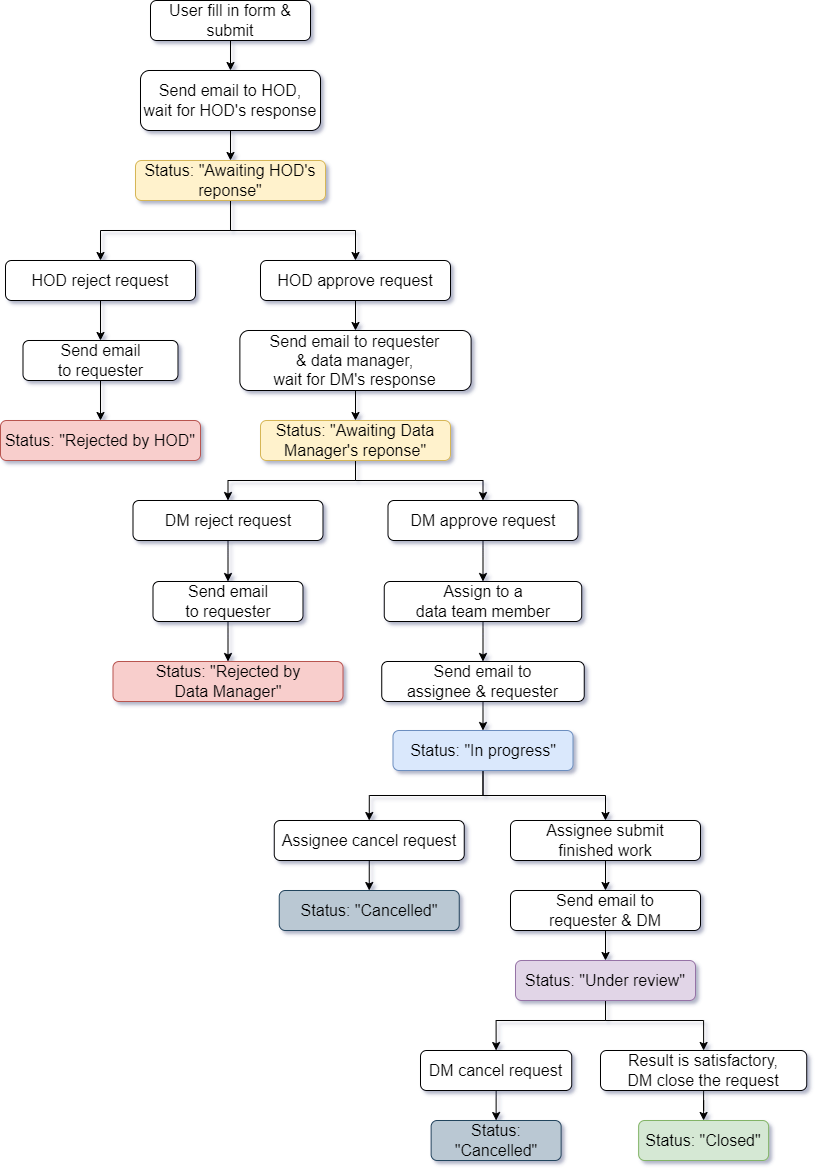

The diagram above was exported from draw.io. Its source (the exported page's mxGraphModel, read from the mxfile embedded in the PNG):
<mxGraphModel dx="1499" dy="662" grid="1" gridSize="10" guides="1" tooltips="1" connect="1" arrows="1" fold="1" page="1" pageScale="1" pageWidth="827" pageHeight="1169" math="0" shadow="0">
  <root>
    <mxCell id="WIyWlLk6GJQsqaUBKTNV-0" />
    <mxCell id="WIyWlLk6GJQsqaUBKTNV-1" parent="WIyWlLk6GJQsqaUBKTNV-0" />
    <mxCell id="RAKg9fGRsvcahq5CASHs-4" style="edgeStyle=orthogonalEdgeStyle;rounded=0;orthogonalLoop=1;jettySize=auto;html=1;exitX=0.5;exitY=1;exitDx=0;exitDy=0;entryX=0.5;entryY=0;entryDx=0;entryDy=0;fontSize=16;" parent="WIyWlLk6GJQsqaUBKTNV-1" source="WIyWlLk6GJQsqaUBKTNV-3" target="WIyWlLk6GJQsqaUBKTNV-7" edge="1">
      <mxGeometry relative="1" as="geometry" />
    </mxCell>
    <mxCell id="WIyWlLk6GJQsqaUBKTNV-3" value="User fill in form &amp;amp; submit" style="rounded=1;whiteSpace=wrap;html=1;fontSize=16;glass=0;strokeWidth=1;shadow=0;" parent="WIyWlLk6GJQsqaUBKTNV-1" vertex="1">
      <mxGeometry x="150" width="160" height="40" as="geometry" />
    </mxCell>
    <mxCell id="KyUSI2jymSEZfJQLeC_s-6" style="edgeStyle=orthogonalEdgeStyle;rounded=0;orthogonalLoop=1;jettySize=auto;html=1;exitX=0.5;exitY=1;exitDx=0;exitDy=0;entryX=0.5;entryY=0;entryDx=0;entryDy=0;fontSize=16;" parent="WIyWlLk6GJQsqaUBKTNV-1" source="WIyWlLk6GJQsqaUBKTNV-7" target="KyUSI2jymSEZfJQLeC_s-1" edge="1">
      <mxGeometry relative="1" as="geometry" />
    </mxCell>
    <mxCell id="WIyWlLk6GJQsqaUBKTNV-7" value="Send email to HOD,&lt;br style=&quot;font-size: 16px;&quot;&gt;wait for HOD's response" style="rounded=1;whiteSpace=wrap;html=1;fontSize=16;glass=0;strokeWidth=1;shadow=0;" parent="WIyWlLk6GJQsqaUBKTNV-1" vertex="1">
      <mxGeometry x="140" y="70" width="180" height="60" as="geometry" />
    </mxCell>
    <mxCell id="RAKg9fGRsvcahq5CASHs-5" style="edgeStyle=orthogonalEdgeStyle;rounded=0;orthogonalLoop=1;jettySize=auto;html=1;exitX=0.5;exitY=1;exitDx=0;exitDy=0;entryX=0.5;entryY=0;entryDx=0;entryDy=0;fontSize=16;" parent="WIyWlLk6GJQsqaUBKTNV-1" source="D2x5qeVmpadJI0Srk2eJ-6" target="WIyWlLk6GJQsqaUBKTNV-12" edge="1">
      <mxGeometry relative="1" as="geometry">
        <mxPoint x="-315" y="410" as="sourcePoint" />
      </mxGeometry>
    </mxCell>
    <mxCell id="FfRLtF8RKe-cJRcb_7zc-9" style="edgeStyle=orthogonalEdgeStyle;rounded=0;orthogonalLoop=1;jettySize=auto;html=1;exitX=0.5;exitY=1;exitDx=0;exitDy=0;entryX=0.5;entryY=0;entryDx=0;entryDy=0;fontSize=16;" parent="WIyWlLk6GJQsqaUBKTNV-1" source="D2x5qeVmpadJI0Srk2eJ-7" target="FfRLtF8RKe-cJRcb_7zc-11" edge="1">
      <mxGeometry relative="1" as="geometry">
        <mxPoint x="228.745" y="360" as="targetPoint" />
        <mxPoint x="230" y="320" as="sourcePoint" />
      </mxGeometry>
    </mxCell>
    <mxCell id="RAKg9fGRsvcahq5CASHs-1" style="edgeStyle=orthogonalEdgeStyle;rounded=0;orthogonalLoop=1;jettySize=auto;html=1;exitX=0.5;exitY=1;exitDx=0;exitDy=0;fontSize=16;" parent="WIyWlLk6GJQsqaUBKTNV-1" source="WIyWlLk6GJQsqaUBKTNV-12" target="RAKg9fGRsvcahq5CASHs-0" edge="1">
      <mxGeometry relative="1" as="geometry" />
    </mxCell>
    <mxCell id="WIyWlLk6GJQsqaUBKTNV-12" value="Send email &lt;br&gt;to requester" style="rounded=1;whiteSpace=wrap;html=1;fontSize=16;glass=0;strokeWidth=1;shadow=0;" parent="WIyWlLk6GJQsqaUBKTNV-1" vertex="1">
      <mxGeometry x="22.5" y="340" width="155" height="40" as="geometry" />
    </mxCell>
    <mxCell id="D2x5qeVmpadJI0Srk2eJ-14" style="edgeStyle=orthogonalEdgeStyle;rounded=0;orthogonalLoop=1;jettySize=auto;html=1;exitX=0.5;exitY=1;exitDx=0;exitDy=0;entryX=0.5;entryY=0;entryDx=0;entryDy=0;fontSize=16;" parent="WIyWlLk6GJQsqaUBKTNV-1" source="OkzuEXC4_DeiYKuiK62e-1" target="BHikIpak88uje4DGyAS2-16" edge="1">
      <mxGeometry relative="1" as="geometry" />
    </mxCell>
    <mxCell id="OkzuEXC4_DeiYKuiK62e-1" value="Assign to a &lt;br&gt;data team member" style="rounded=1;whiteSpace=wrap;html=1;fontSize=16;glass=0;strokeWidth=1;shadow=0;" parent="WIyWlLk6GJQsqaUBKTNV-1" vertex="1">
      <mxGeometry x="383.75" y="581" width="197.5" height="40" as="geometry" />
    </mxCell>
    <mxCell id="RAKg9fGRsvcahq5CASHs-0" value="Status: &quot;Rejected by HOD&quot;" style="rounded=1;whiteSpace=wrap;html=1;fontSize=16;glass=0;strokeWidth=1;shadow=0;fillColor=#f8cecc;strokeColor=#b85450;" parent="WIyWlLk6GJQsqaUBKTNV-1" vertex="1">
      <mxGeometry y="420" width="200" height="40" as="geometry" />
    </mxCell>
    <mxCell id="BHikIpak88uje4DGyAS2-7" style="edgeStyle=orthogonalEdgeStyle;rounded=0;orthogonalLoop=1;jettySize=auto;html=1;exitX=0.5;exitY=1;exitDx=0;exitDy=0;entryX=0.5;entryY=0;entryDx=0;entryDy=0;fontSize=16;" parent="WIyWlLk6GJQsqaUBKTNV-1" source="KyUSI2jymSEZfJQLeC_s-1" target="D2x5qeVmpadJI0Srk2eJ-6" edge="1">
      <mxGeometry relative="1" as="geometry">
        <mxPoint x="230" y="240" as="targetPoint" />
      </mxGeometry>
    </mxCell>
    <mxCell id="D2x5qeVmpadJI0Srk2eJ-8" style="edgeStyle=orthogonalEdgeStyle;rounded=0;orthogonalLoop=1;jettySize=auto;html=1;exitX=0.5;exitY=1;exitDx=0;exitDy=0;entryX=0.5;entryY=0;entryDx=0;entryDy=0;fontSize=16;" parent="WIyWlLk6GJQsqaUBKTNV-1" source="KyUSI2jymSEZfJQLeC_s-1" target="D2x5qeVmpadJI0Srk2eJ-7" edge="1">
      <mxGeometry relative="1" as="geometry" />
    </mxCell>
    <mxCell id="KyUSI2jymSEZfJQLeC_s-1" value="Status: &quot;Awaiting HOD's reponse&quot;" style="rounded=1;whiteSpace=wrap;html=1;fontSize=16;glass=0;strokeWidth=1;shadow=0;fillColor=#fff2cc;strokeColor=#d6b656;" parent="WIyWlLk6GJQsqaUBKTNV-1" vertex="1">
      <mxGeometry x="135" y="160" width="190" height="40" as="geometry" />
    </mxCell>
    <mxCell id="FfRLtF8RKe-cJRcb_7zc-10" style="edgeStyle=orthogonalEdgeStyle;rounded=0;orthogonalLoop=1;jettySize=auto;html=1;exitX=0.5;exitY=1;exitDx=0;exitDy=0;entryX=0.5;entryY=0;entryDx=0;entryDy=0;fontSize=16;" parent="WIyWlLk6GJQsqaUBKTNV-1" source="FfRLtF8RKe-cJRcb_7zc-11" target="FfRLtF8RKe-cJRcb_7zc-8" edge="1">
      <mxGeometry relative="1" as="geometry">
        <mxPoint x="228.745" y="400" as="sourcePoint" />
      </mxGeometry>
    </mxCell>
    <mxCell id="FfRLtF8RKe-cJRcb_7zc-13" style="edgeStyle=orthogonalEdgeStyle;rounded=0;orthogonalLoop=1;jettySize=auto;html=1;exitX=0.5;exitY=1;exitDx=0;exitDy=0;entryX=0.5;entryY=0;entryDx=0;entryDy=0;fontSize=16;" parent="WIyWlLk6GJQsqaUBKTNV-1" source="FfRLtF8RKe-cJRcb_7zc-8" target="D2x5qeVmpadJI0Srk2eJ-9" edge="1">
      <mxGeometry relative="1" as="geometry">
        <mxPoint x="345" y="530" as="targetPoint" />
      </mxGeometry>
    </mxCell>
    <mxCell id="D2x5qeVmpadJI0Srk2eJ-11" style="edgeStyle=orthogonalEdgeStyle;rounded=0;orthogonalLoop=1;jettySize=auto;html=1;exitX=0.5;exitY=1;exitDx=0;exitDy=0;fontSize=16;" parent="WIyWlLk6GJQsqaUBKTNV-1" source="FfRLtF8RKe-cJRcb_7zc-8" target="D2x5qeVmpadJI0Srk2eJ-10" edge="1">
      <mxGeometry relative="1" as="geometry" />
    </mxCell>
    <mxCell id="FfRLtF8RKe-cJRcb_7zc-8" value="Status: &quot;Awaiting Data Manager's reponse&quot;" style="rounded=1;whiteSpace=wrap;html=1;fontSize=16;glass=0;strokeWidth=1;shadow=0;fillColor=#fff2cc;strokeColor=#d6b656;" parent="WIyWlLk6GJQsqaUBKTNV-1" vertex="1">
      <mxGeometry x="260" y="420" width="190" height="40" as="geometry" />
    </mxCell>
    <mxCell id="FfRLtF8RKe-cJRcb_7zc-11" value="Send email to requester &lt;br&gt;&amp;amp; data manager,&lt;br style=&quot;font-size: 16px;&quot;&gt;wait for DM's response" style="rounded=1;whiteSpace=wrap;html=1;fontSize=16;glass=0;strokeWidth=1;shadow=0;" parent="WIyWlLk6GJQsqaUBKTNV-1" vertex="1">
      <mxGeometry x="239.38" y="330" width="231.25" height="60" as="geometry" />
    </mxCell>
    <mxCell id="FfRLtF8RKe-cJRcb_7zc-14" style="edgeStyle=orthogonalEdgeStyle;rounded=0;orthogonalLoop=1;jettySize=auto;html=1;exitX=0.5;exitY=1;exitDx=0;exitDy=0;entryX=0.5;entryY=0;entryDx=0;entryDy=0;fontSize=16;" parent="WIyWlLk6GJQsqaUBKTNV-1" source="D2x5qeVmpadJI0Srk2eJ-9" target="FfRLtF8RKe-cJRcb_7zc-18" edge="1">
      <mxGeometry relative="1" as="geometry">
        <mxPoint x="-280" y="610" as="sourcePoint" />
      </mxGeometry>
    </mxCell>
    <mxCell id="FfRLtF8RKe-cJRcb_7zc-28" style="edgeStyle=orthogonalEdgeStyle;rounded=0;orthogonalLoop=1;jettySize=auto;html=1;exitX=0.5;exitY=1;exitDx=0;exitDy=0;entryX=0.5;entryY=0;entryDx=0;entryDy=0;fontSize=16;" parent="WIyWlLk6GJQsqaUBKTNV-1" source="D2x5qeVmpadJI0Srk2eJ-10" target="OkzuEXC4_DeiYKuiK62e-1" edge="1">
      <mxGeometry relative="1" as="geometry">
        <mxPoint x="345" y="610" as="sourcePoint" />
      </mxGeometry>
    </mxCell>
    <mxCell id="FfRLtF8RKe-cJRcb_7zc-17" style="edgeStyle=orthogonalEdgeStyle;rounded=0;orthogonalLoop=1;jettySize=auto;html=1;exitX=0.5;exitY=1;exitDx=0;exitDy=0;fontSize=16;" parent="WIyWlLk6GJQsqaUBKTNV-1" source="FfRLtF8RKe-cJRcb_7zc-18" target="FfRLtF8RKe-cJRcb_7zc-19" edge="1">
      <mxGeometry relative="1" as="geometry" />
    </mxCell>
    <mxCell id="FfRLtF8RKe-cJRcb_7zc-18" value="Send email &lt;br&gt;to requester" style="rounded=1;whiteSpace=wrap;html=1;fontSize=16;glass=0;strokeWidth=1;shadow=0;" parent="WIyWlLk6GJQsqaUBKTNV-1" vertex="1">
      <mxGeometry x="152.5" y="581" width="150" height="40" as="geometry" />
    </mxCell>
    <mxCell id="FfRLtF8RKe-cJRcb_7zc-19" value="Status: &quot;Rejected by &lt;br&gt;Data Manager&quot;" style="rounded=1;whiteSpace=wrap;html=1;fontSize=16;glass=0;strokeWidth=1;shadow=0;fillColor=#f8cecc;strokeColor=#b85450;" parent="WIyWlLk6GJQsqaUBKTNV-1" vertex="1">
      <mxGeometry x="112.5" y="661" width="230" height="40" as="geometry" />
    </mxCell>
    <mxCell id="D2x5qeVmpadJI0Srk2eJ-16" style="edgeStyle=orthogonalEdgeStyle;rounded=0;orthogonalLoop=1;jettySize=auto;html=1;exitX=0.5;exitY=1;exitDx=0;exitDy=0;entryX=0.5;entryY=0;entryDx=0;entryDy=0;fontSize=16;" parent="WIyWlLk6GJQsqaUBKTNV-1" source="FfRLtF8RKe-cJRcb_7zc-26" target="D2x5qeVmpadJI0Srk2eJ-17" edge="1">
      <mxGeometry relative="1" as="geometry">
        <mxPoint x="330" y="829.9999999999998" as="targetPoint" />
      </mxGeometry>
    </mxCell>
    <mxCell id="D2x5qeVmpadJI0Srk2eJ-23" style="edgeStyle=orthogonalEdgeStyle;rounded=0;orthogonalLoop=1;jettySize=auto;html=1;exitX=0.5;exitY=1;exitDx=0;exitDy=0;entryX=0.5;entryY=0;entryDx=0;entryDy=0;fontSize=16;" parent="WIyWlLk6GJQsqaUBKTNV-1" source="FfRLtF8RKe-cJRcb_7zc-26" target="D2x5qeVmpadJI0Srk2eJ-22" edge="1">
      <mxGeometry relative="1" as="geometry" />
    </mxCell>
    <mxCell id="FfRLtF8RKe-cJRcb_7zc-26" value="Status: &quot;In progress&quot;" style="rounded=1;whiteSpace=wrap;html=1;fontSize=16;glass=0;strokeWidth=1;shadow=0;fillColor=#dae8fc;strokeColor=#6c8ebf;" parent="WIyWlLk6GJQsqaUBKTNV-1" vertex="1">
      <mxGeometry x="392.5" y="730" width="180" height="40" as="geometry" />
    </mxCell>
    <mxCell id="D2x5qeVmpadJI0Srk2eJ-15" style="edgeStyle=orthogonalEdgeStyle;rounded=0;orthogonalLoop=1;jettySize=auto;html=1;exitX=0.5;exitY=1;exitDx=0;exitDy=0;entryX=0.5;entryY=0;entryDx=0;entryDy=0;fontSize=16;" parent="WIyWlLk6GJQsqaUBKTNV-1" source="BHikIpak88uje4DGyAS2-16" target="FfRLtF8RKe-cJRcb_7zc-26" edge="1">
      <mxGeometry relative="1" as="geometry" />
    </mxCell>
    <mxCell id="BHikIpak88uje4DGyAS2-16" value="Send email to &lt;br&gt;assignee &amp;amp; requester" style="rounded=1;whiteSpace=wrap;html=1;fontSize=16;glass=0;strokeWidth=1;shadow=0;" parent="WIyWlLk6GJQsqaUBKTNV-1" vertex="1">
      <mxGeometry x="381.25" y="661" width="202.5" height="40" as="geometry" />
    </mxCell>
    <mxCell id="ULDjSE4Cxck4uGgPUlA--1" style="edgeStyle=orthogonalEdgeStyle;rounded=0;orthogonalLoop=1;jettySize=auto;html=1;exitX=0.5;exitY=1;exitDx=0;exitDy=0;entryX=0.5;entryY=0;entryDx=0;entryDy=0;" parent="WIyWlLk6GJQsqaUBKTNV-1" source="D2x5qeVmpadJI0Srk2eJ-1" target="D2x5qeVmpadJI0Srk2eJ-4" edge="1">
      <mxGeometry relative="1" as="geometry">
        <Array as="points">
          <mxPoint x="605" y="1020" />
          <mxPoint x="496" y="1020" />
        </Array>
      </mxGeometry>
    </mxCell>
    <mxCell id="ULDjSE4Cxck4uGgPUlA--2" style="edgeStyle=orthogonalEdgeStyle;rounded=0;orthogonalLoop=1;jettySize=auto;html=1;exitX=0.5;exitY=1;exitDx=0;exitDy=0;entryX=0.5;entryY=0;entryDx=0;entryDy=0;" parent="WIyWlLk6GJQsqaUBKTNV-1" source="D2x5qeVmpadJI0Srk2eJ-1" target="D2x5qeVmpadJI0Srk2eJ-27" edge="1">
      <mxGeometry relative="1" as="geometry">
        <Array as="points">
          <mxPoint x="605" y="1020" />
          <mxPoint x="703" y="1020" />
        </Array>
      </mxGeometry>
    </mxCell>
    <mxCell id="D2x5qeVmpadJI0Srk2eJ-1" value="Status: &quot;Under review&quot;" style="rounded=1;whiteSpace=wrap;html=1;fontSize=16;glass=0;strokeWidth=1;shadow=0;fillColor=#e1d5e7;strokeColor=#9673a6;" parent="WIyWlLk6GJQsqaUBKTNV-1" vertex="1">
      <mxGeometry x="515" y="960" width="180" height="40" as="geometry" />
    </mxCell>
    <mxCell id="D2x5qeVmpadJI0Srk2eJ-3" value="Status: &quot;Closed&quot;" style="rounded=1;whiteSpace=wrap;html=1;fontSize=16;glass=0;strokeWidth=1;shadow=0;fillColor=#d5e8d4;strokeColor=#82b366;" parent="WIyWlLk6GJQsqaUBKTNV-1" vertex="1">
      <mxGeometry x="638.13" y="1120" width="130" height="40" as="geometry" />
    </mxCell>
    <mxCell id="D2x5qeVmpadJI0Srk2eJ-34" style="edgeStyle=orthogonalEdgeStyle;rounded=0;orthogonalLoop=1;jettySize=auto;html=1;exitX=0.5;exitY=1;exitDx=0;exitDy=0;entryX=0.5;entryY=0;entryDx=0;entryDy=0;fontSize=16;" parent="WIyWlLk6GJQsqaUBKTNV-1" source="D2x5qeVmpadJI0Srk2eJ-4" target="D2x5qeVmpadJI0Srk2eJ-33" edge="1">
      <mxGeometry relative="1" as="geometry" />
    </mxCell>
    <mxCell id="D2x5qeVmpadJI0Srk2eJ-4" value="DM cancel request" style="rounded=1;whiteSpace=wrap;html=1;fontSize=16;glass=0;strokeWidth=1;shadow=0;" parent="WIyWlLk6GJQsqaUBKTNV-1" vertex="1">
      <mxGeometry x="420" y="1050" width="151.25" height="40" as="geometry" />
    </mxCell>
    <mxCell id="D2x5qeVmpadJI0Srk2eJ-6" value="HOD reject request" style="rounded=1;whiteSpace=wrap;html=1;fontSize=16;glass=0;strokeWidth=1;shadow=0;" parent="WIyWlLk6GJQsqaUBKTNV-1" vertex="1">
      <mxGeometry x="5" y="260" width="190" height="40" as="geometry" />
    </mxCell>
    <mxCell id="D2x5qeVmpadJI0Srk2eJ-7" value="HOD approve request" style="rounded=1;whiteSpace=wrap;html=1;fontSize=16;glass=0;strokeWidth=1;shadow=0;" parent="WIyWlLk6GJQsqaUBKTNV-1" vertex="1">
      <mxGeometry x="260" y="260" width="190" height="40" as="geometry" />
    </mxCell>
    <mxCell id="D2x5qeVmpadJI0Srk2eJ-9" value="DM reject request" style="rounded=1;whiteSpace=wrap;html=1;fontSize=16;glass=0;strokeWidth=1;shadow=0;" parent="WIyWlLk6GJQsqaUBKTNV-1" vertex="1">
      <mxGeometry x="132.5" y="500" width="190" height="40" as="geometry" />
    </mxCell>
    <mxCell id="D2x5qeVmpadJI0Srk2eJ-10" value="DM approve request" style="rounded=1;whiteSpace=wrap;html=1;fontSize=16;glass=0;strokeWidth=1;shadow=0;" parent="WIyWlLk6GJQsqaUBKTNV-1" vertex="1">
      <mxGeometry x="387.5" y="500" width="190" height="40" as="geometry" />
    </mxCell>
    <mxCell id="D2x5qeVmpadJI0Srk2eJ-20" style="edgeStyle=orthogonalEdgeStyle;rounded=0;orthogonalLoop=1;jettySize=auto;html=1;exitX=0.5;exitY=1;exitDx=0;exitDy=0;entryX=0.5;entryY=0;entryDx=0;entryDy=0;fontSize=16;" parent="WIyWlLk6GJQsqaUBKTNV-1" source="D2x5qeVmpadJI0Srk2eJ-17" target="D2x5qeVmpadJI0Srk2eJ-19" edge="1">
      <mxGeometry relative="1" as="geometry" />
    </mxCell>
    <mxCell id="D2x5qeVmpadJI0Srk2eJ-17" value="Assignee cancel request" style="rounded=1;whiteSpace=wrap;html=1;fontSize=16;glass=0;strokeWidth=1;shadow=0;" parent="WIyWlLk6GJQsqaUBKTNV-1" vertex="1">
      <mxGeometry x="273.75" y="820" width="190" height="40" as="geometry" />
    </mxCell>
    <mxCell id="D2x5qeVmpadJI0Srk2eJ-19" value="Status: &quot;Cancelled&quot;" style="rounded=1;whiteSpace=wrap;html=1;fontSize=16;glass=0;strokeWidth=1;shadow=0;fillColor=#bac8d3;strokeColor=#23445d;" parent="WIyWlLk6GJQsqaUBKTNV-1" vertex="1">
      <mxGeometry x="278.75" y="890" width="180" height="40" as="geometry" />
    </mxCell>
    <mxCell id="D2x5qeVmpadJI0Srk2eJ-25" style="edgeStyle=orthogonalEdgeStyle;rounded=0;orthogonalLoop=1;jettySize=auto;html=1;exitX=0.5;exitY=1;exitDx=0;exitDy=0;fontSize=16;" parent="WIyWlLk6GJQsqaUBKTNV-1" source="D2x5qeVmpadJI0Srk2eJ-22" target="D2x5qeVmpadJI0Srk2eJ-24" edge="1">
      <mxGeometry relative="1" as="geometry" />
    </mxCell>
    <mxCell id="D2x5qeVmpadJI0Srk2eJ-22" value="Assignee submit &lt;br&gt;finished work" style="rounded=1;whiteSpace=wrap;html=1;fontSize=16;glass=0;strokeWidth=1;shadow=0;" parent="WIyWlLk6GJQsqaUBKTNV-1" vertex="1">
      <mxGeometry x="510" y="820" width="190" height="40" as="geometry" />
    </mxCell>
    <mxCell id="D2x5qeVmpadJI0Srk2eJ-26" style="edgeStyle=orthogonalEdgeStyle;rounded=0;orthogonalLoop=1;jettySize=auto;html=1;exitX=0.5;exitY=1;exitDx=0;exitDy=0;entryX=0.5;entryY=0;entryDx=0;entryDy=0;fontSize=16;" parent="WIyWlLk6GJQsqaUBKTNV-1" source="D2x5qeVmpadJI0Srk2eJ-24" target="D2x5qeVmpadJI0Srk2eJ-1" edge="1">
      <mxGeometry relative="1" as="geometry" />
    </mxCell>
    <mxCell id="D2x5qeVmpadJI0Srk2eJ-24" value="Send email to &lt;br&gt;requester &amp;amp; DM" style="rounded=1;whiteSpace=wrap;html=1;fontSize=16;glass=0;strokeWidth=1;shadow=0;" parent="WIyWlLk6GJQsqaUBKTNV-1" vertex="1">
      <mxGeometry x="510" y="890" width="190" height="40" as="geometry" />
    </mxCell>
    <mxCell id="D2x5qeVmpadJI0Srk2eJ-31" style="edgeStyle=orthogonalEdgeStyle;rounded=0;orthogonalLoop=1;jettySize=auto;html=1;exitX=0.5;exitY=1;exitDx=0;exitDy=0;fontSize=16;" parent="WIyWlLk6GJQsqaUBKTNV-1" source="D2x5qeVmpadJI0Srk2eJ-27" target="D2x5qeVmpadJI0Srk2eJ-3" edge="1">
      <mxGeometry relative="1" as="geometry">
        <mxPoint x="725" y="1169" as="targetPoint" />
      </mxGeometry>
    </mxCell>
    <mxCell id="D2x5qeVmpadJI0Srk2eJ-27" value="Result is satisfactory, &lt;br&gt;DM close the request" style="rounded=1;whiteSpace=wrap;html=1;fontSize=16;glass=0;strokeWidth=1;shadow=0;" parent="WIyWlLk6GJQsqaUBKTNV-1" vertex="1">
      <mxGeometry x="600" y="1050" width="206.25" height="40" as="geometry" />
    </mxCell>
    <mxCell id="D2x5qeVmpadJI0Srk2eJ-33" value="Status: &quot;Cancelled&quot;" style="rounded=1;whiteSpace=wrap;html=1;fontSize=16;glass=0;strokeWidth=1;shadow=0;fillColor=#bac8d3;strokeColor=#23445d;" parent="WIyWlLk6GJQsqaUBKTNV-1" vertex="1">
      <mxGeometry x="430.63" y="1120" width="130" height="40" as="geometry" />
    </mxCell>
  </root>
</mxGraphModel>